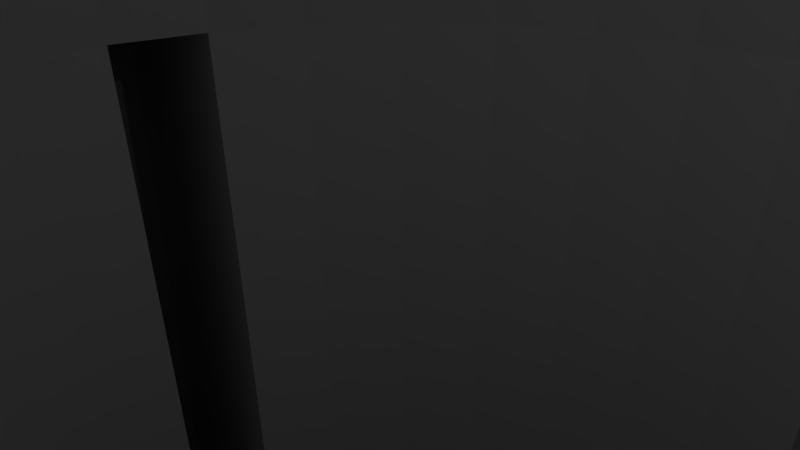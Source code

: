 # Source: missile.blend  (saved by Blender 2.69.0; exported with 4.5.12 LTS)
import bpy
from mathutils import Matrix  # noqa: F401  (used for matrix-valued properties, if any)

bpy.ops.wm.read_factory_settings(use_empty=True)
scene = bpy.context.scene
scene.name = 'Scene'

# ---- collections
col_collection_1 = bpy.data.collections.new('Collection 1'); scene.collection.children.link(col_collection_1)

# ---- world
world_world = bpy.data.worlds.new('World'); scene.world = world_world
world_world.color = (0.05088, 0.05088, 0.05088)
world_world.use_sun_shadow = False
world_world.sun_shadow_jitter_overblur = 0.0
world_world.cycles.sampling_method = 'MANUAL'
world_world.cycles.sample_map_resolution = 256

# ---- cameras
cam_camera = bpy.data.cameras.new('Camera')
cam_camera.clip_end = 100.0
cam_camera.lens = 35.0
cam_camera.sensor_width = 32.0
cam_camera.sensor_height = 18.0
cam_camera.ortho_scale = 7.314
cam_camera.dof.focus_distance = 0.0
cam_camera.dof.aperture_fstop = 128.0

# ---- lights
light_lamp = bpy.data.lights.new('Lamp', 'POINT')
light_lamp.transmission_factor = 0.0
light_lamp.cutoff_distance = 30.0
light_lamp.energy = 100.0
light_lamp.shadow_buffer_clip_start = 1.001
light_lamp.shadow_soft_size = 0.1
light_lamp.shadow_maximum_resolution = 0.006
light_lamp.use_absolute_resolution = True
light_lamp.cycles.use_multiple_importance_sampling = False

# ---- meshes
me_cylinder = bpy.data.meshes.new('Cylinder')
me_cylinder.from_pydata([(5.452e-08, 0.5409, -2.5), (0.0, 1.0, 2.5), (0.1055, 0.5305, -2.5), (0.1951, 0.9808, 2.5), (0.207, 0.4997, -2.5), (0.3827, 0.9239, 2.5), (0.3005, 0.4497, -2.5), (0.5556, 0.8315, 2.5), (0.3825, 0.3825, -2.5), (0.7071, 0.7071, 2.5), (0.4497, 0.3005, -2.5), (0.8315, 0.5556, 2.5), (0.4997, 0.207, -2.5), (0.9239, 0.3827, 2.5), (0.5305, 0.1055, -2.5), (0.9808, 0.1951, 2.5), (0.5409, 1.717e-07, -2.5), (1.0, 7.55e-08, 2.5), (0.5305, -0.1055, -2.5), (0.9808, -0.1951, 2.5), (0.4997, -0.207, -2.5), (0.9239, -0.3827, 2.5), (0.4497, -0.3005, -2.5), (0.8315, -0.5556, 2.5), (0.3825, -0.3825, -2.5), (0.7071, -0.7071, 2.5), (0.3005, -0.4497, -2.5), (0.5556, -0.8315, 2.5), (0.207, -0.4997, -2.5), (0.3827, -0.9239, 2.5), (0.1055, -0.5305, -2.5), (0.1951, -0.9808, 2.5), (-1.217e-07, -0.5409, -2.5), (-3.258e-07, -1.0, 2.5), (-0.1055, -0.5305, -2.5), (-0.1951, -0.9808, 2.5), (-0.207, -0.4997, -2.5), (-0.3827, -0.9239, 2.5), (-0.3005, -0.4497, -2.5), (-0.5556, -0.8315, 2.5), (-0.3825, -0.3825, -2.5), (-0.7071, -0.7071, 2.5), (-0.4497, -0.3005, -2.5), (-0.8315, -0.5556, 2.5), (-0.4997, -0.207, -2.5), (-0.9239, -0.3827, 2.5), (-0.5305, -0.1055, -2.5), (-0.9808, -0.1951, 2.5), (-0.5409, 6.531e-07, -2.5), (-1.0, 9.656e-07, 2.5), (-0.5305, 0.1055, -2.5), (-0.9808, 0.1951, 2.5), (-0.4997, 0.207, -2.5), (-0.9239, 0.3827, 2.5), (-0.4497, 0.3005, -2.5), (-0.8315, 0.5556, 2.5), (-0.3825, 0.3825, -2.5), (-0.7071, 0.7071, 2.5), (-0.3005, 0.4497, -2.5), (-0.5556, 0.8315, 2.5), (-0.207, 0.4997, -2.5), (-0.3827, 0.9239, 2.5), (-0.1055, 0.5305, -2.5), (-0.1951, 0.9808, 2.5), (2.322e-07, 0.3035, 4.864), (0.05921, 0.2977, 4.864), (0.1161, 0.2804, 4.864), (0.1686, 0.2524, 4.864), (0.2146, 0.2146, 4.864), (0.2524, 0.1686, 4.864), (0.2804, 0.1161, 4.864), (0.2977, 0.05921, 4.864), (0.3035, 2.214e-07, 4.864), (0.2977, -0.05921, 4.864), (0.2804, -0.1161, 4.864), (0.2524, -0.1686, 4.864), (0.2146, -0.2146, 4.864), (0.1686, -0.2524, 4.864), (0.1161, -0.2804, 4.864), (0.05921, -0.2977, 4.864), (1.333e-07, -0.3035, 4.864), (-0.05921, -0.2977, 4.864), (-0.1161, -0.2804, 4.864), (-0.1686, -0.2524, 4.864), (-0.2146, -0.2146, 4.864), (-0.2524, -0.1686, 4.864), (-0.2804, -0.1161, 4.864), (-0.2977, -0.05921, 4.864), (-0.3035, 4.916e-07, 4.864), (-0.2977, 0.05921, 4.864), (-0.2804, 0.1161, 4.864), (-0.2524, 0.1686, 4.864), (-0.2146, 0.2146, 4.864), (-0.1686, 0.2524, 4.864), (-0.1161, 0.2804, 4.864), (-0.05921, 0.2977, 4.864), (2.322e-07, 0.3035, 4.864), (0.05921, 0.2977, 4.864), (0.1161, 0.2804, 4.864), (0.1686, 0.2524, 4.864), (0.2146, 0.2146, 4.864), (0.2524, 0.1686, 4.864), (0.2804, 0.1161, 4.864), (0.2977, 0.05921, 4.864), (0.3035, 2.214e-07, 4.864), (0.2977, -0.05921, 4.864), (0.2804, -0.1161, 4.864), (0.2524, -0.1686, 4.864), (0.2146, -0.2146, 4.864), (0.1686, -0.2524, 4.864), (0.1161, -0.2804, 4.864), (0.05921, -0.2977, 4.864), (1.333e-07, -0.3035, 4.864), (-0.05921, -0.2977, 4.864), (-0.1161, -0.2804, 4.864), (-0.1686, -0.2524, 4.864), (-0.2146, -0.2146, 4.864), (-0.2524, -0.1686, 4.864), (-0.2804, -0.1161, 4.864), (-0.2977, -0.05921, 4.864), (-0.3035, 4.916e-07, 4.864), (-0.2977, 0.05921, 4.864), (-0.2804, 0.1161, 4.864), (-0.2524, 0.1686, 4.864), (-0.2146, 0.2146, 4.864), (-0.1686, 0.2524, 4.864), (-0.1161, 0.2804, 4.864), (-0.05921, 0.2977, 4.864), (1.421e-06, 0.02657, 5.794), (0.005185, 0.02606, 5.794), (0.01017, 0.02455, 5.794), (0.01476, 0.02209, 5.794), (0.01879, 0.01879, 5.794), (0.02209, 0.01476, 5.794), (0.02455, 0.01017, 5.794), (0.02606, 0.005183, 5.794), (0.02657, 2.845e-07, 5.794), (0.02606, -0.005183, 5.794), (0.02455, -0.01017, 5.794), (0.02209, -0.01476, 5.794), (0.01879, -0.01879, 5.794), (0.01476, -0.02209, 5.794), (0.01017, -0.02455, 5.794), (0.005185, -0.02606, 5.794), (1.412e-06, -0.02657, 5.794), (-0.005182, -0.02606, 5.794), (-0.01017, -0.02455, 5.794), (-0.01476, -0.02209, 5.794), (-0.01878, -0.01879, 5.794), (-0.02209, -0.01476, 5.794), (-0.02454, -0.01017, 5.794), (-0.02606, -0.005183, 5.794), (-0.02657, 3.082e-07, 5.794), (-0.02606, 0.005183, 5.794), (-0.02454, 0.01017, 5.794), (-0.02209, 0.01476, 5.794), (-0.01878, 0.01879, 5.794), (-0.01476, 0.02209, 5.794), (-0.01017, 0.02455, 5.794), (-0.005182, 0.02606, 5.794), (0.0, 1.0, 0.0), (0.1951, 0.9808, 0.0), (0.3827, 0.9239, 0.0), (0.5556, 0.8315, 0.0), (0.7071, 0.7071, 0.0), (0.8315, 0.5556, 0.0), (0.9239, 0.3827, 0.0), (0.9808, 0.1951, 0.0), (1.0, 7.55e-08, 0.0), (0.9808, -0.1951, 0.0), (0.9239, -0.3827, 0.0), (0.8315, -0.5556, 0.0), (0.7071, -0.7071, 0.0), (0.5556, -0.8315, 0.0), (0.3827, -0.9239, 0.0), (0.1951, -0.9808, 0.0), (-3.258e-07, -1.0, 0.0), (-0.1951, -0.9808, 0.0), (-0.3827, -0.9239, 0.0), (-0.5556, -0.8315, 0.0), (-0.7071, -0.7071, 0.0), (-0.8315, -0.5556, 0.0), (-0.9239, -0.3827, 0.0), (-0.9808, -0.1951, 0.0), (-1.0, 9.656e-07, 0.0), (-0.9808, 0.1951, 0.0), (-0.9239, 0.3827, 0.0), (-0.8315, 0.5556, 0.0), (-0.7071, 0.7071, 0.0), (-0.5556, 0.8315, 0.0), (-0.3827, 0.9239, 0.0), (-0.1951, 0.9808, 0.0), (1.451, -0.3847, -2.676), (1.42, -0.4862, -2.676), (1.901, -0.4743, -0.1758), (1.844, -0.6619, -0.1758), (1.451, -0.3847, -2.676), (1.42, -0.4862, -2.676), (1.901, -0.4743, -0.1758), (1.844, -0.6619, -0.1758), (0.3549, 1.352, -2.657), (0.4563, 1.322, -2.657), (0.4444, 1.803, -0.157), (0.632, 1.746, -0.157), (-1.426, 0.3771, -2.671), (-1.395, 0.4785, -2.671), (-1.876, 0.4666, -0.171), (-1.819, 0.6542, -0.171), (-0.5956, -1.227, -2.651), (-0.6891, -1.177, -2.651), (-0.7713, -1.651, -0.1506), (-0.9441, -1.558, -0.1506)], [], [(160, 1, 3, 161), (161, 3, 5, 162), (162, 5, 7, 163), (163, 7, 9, 164), (164, 9, 11, 165), (165, 11, 13, 166), (166, 13, 15, 167), (167, 15, 17, 168), (168, 17, 19, 169), (169, 19, 21, 170), (170, 21, 23, 171), (171, 23, 25, 172), (172, 25, 27, 173), (173, 27, 29, 174), (174, 29, 31, 175), (175, 31, 33, 176), (176, 33, 35, 177), (177, 35, 37, 178), (178, 37, 39, 179), (179, 39, 41, 180), (180, 41, 43, 181), (181, 43, 45, 182), (182, 45, 47, 183), (183, 47, 49, 184), (184, 49, 51, 185), (185, 51, 53, 186), (186, 53, 55, 187), (187, 55, 57, 188), (188, 57, 59, 189), (189, 59, 61, 190), (63, 61, 94, 95), (191, 63, 1, 160), (190, 61, 63, 191), (0, 2, 4, 6, 8, 10, 12, 14, 16, 18, 20, 22, 24, 26, 28, 30, 32, 34, 36, 38, 40, 42, 44, 46, 48, 50, 52, 54, 56, 58, 60, 62), (93, 92, 124, 125), (41, 39, 83, 84), (19, 17, 72, 73), (47, 45, 86, 87), (25, 23, 75, 76), (53, 51, 89, 90), (9, 7, 67, 68), (31, 29, 78, 79), (59, 57, 92, 93), (37, 35, 81, 82), (15, 13, 70, 71), (1, 63, 95, 64), (43, 41, 84, 85), (21, 19, 73, 74), (49, 47, 87, 88), (5, 3, 65, 66), (27, 25, 76, 77), (55, 53, 90, 91), (11, 9, 68, 69), (33, 31, 79, 80), (61, 59, 93, 94), (39, 37, 82, 83), (3, 1, 64, 65), (17, 15, 71, 72), (45, 43, 85, 86), (23, 21, 74, 75), (51, 49, 88, 89), (7, 5, 66, 67), (29, 27, 77, 78), (57, 55, 91, 92), (35, 33, 80, 81), (13, 11, 69, 70), (127, 126, 158, 159), (82, 81, 113, 114), (71, 70, 102, 103), (91, 90, 122, 123), (69, 68, 100, 101), (80, 79, 111, 112), (89, 88, 120, 121), (67, 66, 98, 99), (78, 77, 109, 110), (87, 86, 118, 119), (65, 64, 96, 97), (76, 75, 107, 108), (64, 95, 127, 96), (85, 84, 116, 117), (74, 73, 105, 106), (94, 93, 125, 126), (83, 82, 114, 115), (72, 71, 103, 104), (92, 91, 123, 124), (81, 80, 112, 113), (70, 69, 101, 102), (90, 89, 121, 122), (68, 67, 99, 100), (79, 78, 110, 111), (88, 87, 119, 120), (66, 65, 97, 98), (77, 76, 108, 109), (86, 85, 117, 118), (75, 74, 106, 107), (95, 94, 126, 127), (84, 83, 115, 116), (73, 72, 104, 105), (129, 128, 159, 158, 157, 156, 155, 154, 153, 152, 151, 150, 149, 148, 147, 146, 145, 144, 143, 142, 141, 140, 139, 138, 137, 136, 135, 134, 133, 132, 131, 130), (116, 115, 147, 148), (105, 104, 136, 137), (125, 124, 156, 157), (114, 113, 145, 146), (103, 102, 134, 135), (123, 122, 154, 155), (101, 100, 132, 133), (112, 111, 143, 144), (121, 120, 152, 153), (99, 98, 130, 131), (110, 109, 141, 142), (119, 118, 150, 151), (97, 96, 128, 129), (108, 107, 139, 140), (96, 127, 159, 128), (117, 116, 148, 149), (106, 105, 137, 138), (126, 125, 157, 158), (115, 114, 146, 147), (104, 103, 135, 136), (124, 123, 155, 156), (113, 112, 144, 145), (102, 101, 133, 134), (122, 121, 153, 154), (100, 99, 131, 132), (111, 110, 142, 143), (120, 119, 151, 152), (98, 97, 129, 130), (109, 108, 140, 141), (118, 117, 149, 150), (107, 106, 138, 139), (0, 160, 161, 2), (161, 162, 203, 202), (4, 162, 163, 6), (6, 163, 164, 8), (8, 164, 165, 10), (10, 165, 166, 12), (12, 166, 167, 14), (14, 167, 168, 16), (16, 168, 169, 18), (169, 170, 195, 194), (20, 170, 171, 22), (22, 171, 172, 24), (24, 172, 173, 26), (26, 173, 174, 28), (28, 174, 175, 30), (30, 175, 176, 32), (32, 176, 177, 34), (34, 177, 178, 36), (178, 179, 211, 210), (38, 179, 180, 40), (40, 180, 181, 42), (42, 181, 182, 44), (44, 182, 183, 46), (46, 183, 184, 48), (48, 184, 185, 50), (185, 186, 207, 206), (52, 186, 187, 54), (54, 187, 188, 56), (56, 188, 189, 58), (58, 189, 190, 60), (62, 191, 160, 0), (60, 190, 191, 62), (194, 195, 199, 198), (170, 20, 193, 195), (20, 18, 192, 193), (18, 169, 194, 192), (196, 198, 199, 197), (195, 193, 197, 199), (193, 192, 196, 197), (192, 194, 198, 196), (200, 202, 203, 201), (162, 4, 201, 203), (4, 2, 200, 201), (2, 161, 202, 200), (204, 206, 207, 205), (186, 52, 205, 207), (52, 50, 204, 205), (50, 185, 206, 204), (208, 210, 211, 209), (179, 38, 209, 211), (38, 36, 208, 209), (36, 178, 210, 208)])
me_cylinder.polygons.foreach_set('use_smooth', [0, 0, 0, 0, 0, 0, 0, 0, 0, 0, 0, 0, 0, 0, 0, 0, 0, 0, 0, 0, 0, 0, 0, 0, 0, 0, 0, 0, 0, 0, 0, 0, 0, 0, 0, 0, 0, 0, 0, 0, 0, 0, 0, 0, 0, 0, 0, 0, 0, 0, 0, 0, 0, 0, 0, 0, 0, 0, 0, 0, 0, 0, 0, 0, 0, 0, 0, 0, 0, 0, 0, 0, 0, 0, 0, 0, 0, 0, 0, 0, 0, 0, 0, 0, 0, 0, 0, 0, 0, 0, 0, 0, 0, 0, 0, 0, 0, 0, 1, 0, 0, 0, 0, 0, 0, 0, 0, 0, 0, 0, 0, 0, 0, 0, 0, 0, 0, 0, 0, 0, 0, 0, 0, 0, 0, 0, 0, 0, 0, 0, 0, 0, 0, 0, 0, 0, 0, 0, 0, 0, 0, 0, 0, 0, 0, 0, 0, 0, 0, 0, 0, 0, 0, 0, 0, 0, 0, 0, 0, 0, 0, 0, 0, 0, 0, 0, 0, 0, 0, 0, 0, 0, 0, 0, 0, 0, 0, 0, 0, 0, 0, 0])
me_cylinder.use_remesh_preserve_volume = False
me_cylinder.use_remesh_preserve_attributes = False
me_cylinder.use_mirror_vertex_groups = False
me_cylinder.update()

# ---- objects
ob_cylinder = bpy.data.objects.new('Cylinder', me_cylinder)
ob_lamp = bpy.data.objects.new('Lamp', light_lamp)
ob_camera = bpy.data.objects.new('Camera', cam_camera)

# ---- transforms, parenting, visibility, modifiers, constraints
ob_cylinder.location = (0.0, 0.0, 0.0)
ob_cylinder.scale = (12.43, 12.43, 12.43)
ob_cylinder.lineart.crease_threshold = 0.0
ob_lamp.location = (4.076, 1.005, 5.904)
ob_lamp.rotation_euler = (0.6503, 0.05522, 1.866)
ob_lamp.lock_rotations_4d = False
ob_lamp.empty_display_type = 'ARROWS'
ob_lamp.color = (0.0, 0.0, 0.0, 0.0)
ob_lamp.lineart.crease_threshold = 0.0
ob_camera.location = (7.481, -6.508, 5.344)
ob_camera.rotation_euler = (1.109, 0.01082, 0.8149)
ob_camera.lock_rotations_4d = False
ob_camera.empty_display_type = 'ARROWS'
ob_camera.color = (0.0, 0.0, 0.0, 0.0)
ob_camera.display_type = 'WIRE'
ob_camera.lineart.crease_threshold = 0.0

# ---- collection membership
col_collection_1.objects.link(ob_cylinder)
col_collection_1.objects.link(ob_lamp)
col_collection_1.objects.link(ob_camera)

# ---- scene / render settings (as saved in the file)
scene.camera = ob_camera
scene.frame_start = 1; scene.frame_end = 250; scene.frame_set(1)
scene.render.engine = 'BLENDER_EEVEE_NEXT'
scene.render.image_settings.compression = 90
scene.render.resolution_percentage = 50
scene.render.dither_intensity = 0.0
scene.cycles.use_denoising = False
scene.cycles.samples = 10
scene.cycles.sampling_pattern = 'TABULATED_SOBOL'
scene.cycles.light_sampling_threshold = 0.0
scene.cycles.use_adaptive_sampling = False
scene.cycles.use_light_tree = False
scene.cycles.blur_glossy = 0.0
scene.cycles.volume_bounces = 1
scene.cycles.pixel_filter_type = 'GAUSSIAN'
scene.cycles.sample_clamp_indirect = 0.0
scene.view_settings.view_transform = 'Standard'
bpy.context.view_layer.update()
